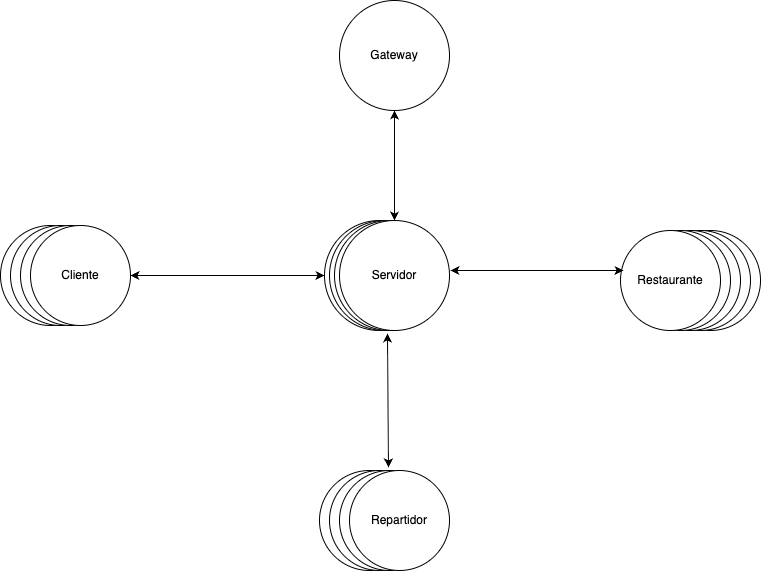

The diagram above was exported from draw.io. Its source (the exported page's mxGraphModel, read from the mxfile embedded in the PNG):
<mxGraphModel dx="1218" dy="621" grid="1" gridSize="10" guides="1" tooltips="1" connect="1" arrows="1" fold="1" page="1" pageScale="1" pageWidth="827" pageHeight="1169" math="0" shadow="0">
  <root>
    <mxCell id="0" />
    <mxCell id="1" parent="0" />
    <mxCell id="kjvJ6crupV6UameIXeZl-1" value="Servidor" style="ellipse;whiteSpace=wrap;html=1;aspect=fixed;" vertex="1" parent="1">
      <mxGeometry x="358" y="230" width="110" height="110" as="geometry" />
    </mxCell>
    <mxCell id="kjvJ6crupV6UameIXeZl-3" value="Cliente" style="ellipse;whiteSpace=wrap;html=1;aspect=fixed;" vertex="1" parent="1">
      <mxGeometry x="34" y="235" width="100" height="100" as="geometry" />
    </mxCell>
    <mxCell id="kjvJ6crupV6UameIXeZl-4" value="Cliente" style="ellipse;whiteSpace=wrap;html=1;aspect=fixed;" vertex="1" parent="1">
      <mxGeometry x="44" y="235" width="100" height="100" as="geometry" />
    </mxCell>
    <mxCell id="kjvJ6crupV6UameIXeZl-5" value="Cliente" style="ellipse;whiteSpace=wrap;html=1;aspect=fixed;" vertex="1" parent="1">
      <mxGeometry x="54" y="235" width="100" height="100" as="geometry" />
    </mxCell>
    <mxCell id="kjvJ6crupV6UameIXeZl-6" value="Cliente" style="ellipse;whiteSpace=wrap;html=1;aspect=fixed;" vertex="1" parent="1">
      <mxGeometry x="64" y="235" width="100" height="100" as="geometry" />
    </mxCell>
    <mxCell id="kjvJ6crupV6UameIXeZl-7" value="Cliente" style="ellipse;whiteSpace=wrap;html=1;aspect=fixed;" vertex="1" parent="1">
      <mxGeometry x="694" y="240" width="100" height="100" as="geometry" />
    </mxCell>
    <mxCell id="kjvJ6crupV6UameIXeZl-8" value="Cliente" style="ellipse;whiteSpace=wrap;html=1;aspect=fixed;" vertex="1" parent="1">
      <mxGeometry x="684" y="240" width="100" height="100" as="geometry" />
    </mxCell>
    <mxCell id="kjvJ6crupV6UameIXeZl-9" value="Cliente" style="ellipse;whiteSpace=wrap;html=1;aspect=fixed;" vertex="1" parent="1">
      <mxGeometry x="674" y="240" width="100" height="100" as="geometry" />
    </mxCell>
    <mxCell id="kjvJ6crupV6UameIXeZl-10" value="Cliente" style="ellipse;whiteSpace=wrap;html=1;aspect=fixed;" vertex="1" parent="1">
      <mxGeometry x="664" y="240" width="100" height="100" as="geometry" />
    </mxCell>
    <mxCell id="kjvJ6crupV6UameIXeZl-11" value="Restaurante" style="ellipse;whiteSpace=wrap;html=1;aspect=fixed;" vertex="1" parent="1">
      <mxGeometry x="654" y="240" width="100" height="100" as="geometry" />
    </mxCell>
    <mxCell id="kjvJ6crupV6UameIXeZl-12" value="Cliente" style="ellipse;whiteSpace=wrap;html=1;aspect=fixed;" vertex="1" parent="1">
      <mxGeometry x="353" y="480" width="100" height="100" as="geometry" />
    </mxCell>
    <mxCell id="kjvJ6crupV6UameIXeZl-13" value="Cliente" style="ellipse;whiteSpace=wrap;html=1;aspect=fixed;" vertex="1" parent="1">
      <mxGeometry x="363" y="480" width="100" height="100" as="geometry" />
    </mxCell>
    <mxCell id="kjvJ6crupV6UameIXeZl-14" value="Cliente" style="ellipse;whiteSpace=wrap;html=1;aspect=fixed;" vertex="1" parent="1">
      <mxGeometry x="373" y="480" width="100" height="100" as="geometry" />
    </mxCell>
    <mxCell id="kjvJ6crupV6UameIXeZl-15" value="Repartidor" style="ellipse;whiteSpace=wrap;html=1;aspect=fixed;" vertex="1" parent="1">
      <mxGeometry x="383" y="480" width="100" height="100" as="geometry" />
    </mxCell>
    <mxCell id="kjvJ6crupV6UameIXeZl-16" value="Servidor" style="ellipse;whiteSpace=wrap;html=1;aspect=fixed;" vertex="1" parent="1">
      <mxGeometry x="363" y="230" width="110" height="110" as="geometry" />
    </mxCell>
    <mxCell id="kjvJ6crupV6UameIXeZl-17" value="Servidor" style="ellipse;whiteSpace=wrap;html=1;aspect=fixed;" vertex="1" parent="1">
      <mxGeometry x="368" y="230" width="110" height="110" as="geometry" />
    </mxCell>
    <mxCell id="kjvJ6crupV6UameIXeZl-18" value="Servidor" style="ellipse;whiteSpace=wrap;html=1;aspect=fixed;" vertex="1" parent="1">
      <mxGeometry x="373" y="230" width="110" height="110" as="geometry" />
    </mxCell>
    <mxCell id="kjvJ6crupV6UameIXeZl-19" value="Gateway" style="ellipse;whiteSpace=wrap;html=1;aspect=fixed;" vertex="1" parent="1">
      <mxGeometry x="373" y="10" width="110" height="110" as="geometry" />
    </mxCell>
    <mxCell id="kjvJ6crupV6UameIXeZl-24" value="" style="endArrow=classic;startArrow=classic;html=1;rounded=0;exitX=1;exitY=0.5;exitDx=0;exitDy=0;entryX=0;entryY=0.5;entryDx=0;entryDy=0;" edge="1" parent="1" source="kjvJ6crupV6UameIXeZl-6" target="kjvJ6crupV6UameIXeZl-1">
      <mxGeometry width="50" height="50" relative="1" as="geometry">
        <mxPoint x="194" y="285" as="sourcePoint" />
        <mxPoint x="244" y="235" as="targetPoint" />
      </mxGeometry>
    </mxCell>
    <mxCell id="kjvJ6crupV6UameIXeZl-25" value="" style="endArrow=classic;startArrow=classic;html=1;rounded=0;entryX=0.03;entryY=0.4;entryDx=0;entryDy=0;entryPerimeter=0;" edge="1" parent="1" target="kjvJ6crupV6UameIXeZl-11">
      <mxGeometry width="50" height="50" relative="1" as="geometry">
        <mxPoint x="484" y="280" as="sourcePoint" />
        <mxPoint x="718" y="270" as="targetPoint" />
      </mxGeometry>
    </mxCell>
    <mxCell id="kjvJ6crupV6UameIXeZl-26" value="" style="endArrow=classic;startArrow=classic;html=1;rounded=0;exitX=0.5;exitY=0;exitDx=0;exitDy=0;entryX=0.5;entryY=1;entryDx=0;entryDy=0;" edge="1" parent="1" source="kjvJ6crupV6UameIXeZl-18" target="kjvJ6crupV6UameIXeZl-19">
      <mxGeometry width="50" height="50" relative="1" as="geometry">
        <mxPoint x="424" y="200" as="sourcePoint" />
        <mxPoint x="618" y="200" as="targetPoint" />
      </mxGeometry>
    </mxCell>
    <mxCell id="kjvJ6crupV6UameIXeZl-27" value="" style="endArrow=classic;startArrow=classic;html=1;rounded=0;exitX=0.39;exitY=-0.03;exitDx=0;exitDy=0;entryX=0.436;entryY=1.027;entryDx=0;entryDy=0;exitPerimeter=0;entryPerimeter=0;" edge="1" parent="1" source="kjvJ6crupV6UameIXeZl-15" target="kjvJ6crupV6UameIXeZl-18">
      <mxGeometry width="50" height="50" relative="1" as="geometry">
        <mxPoint x="424" y="420" as="sourcePoint" />
        <mxPoint x="618" y="420" as="targetPoint" />
      </mxGeometry>
    </mxCell>
  </root>
</mxGraphModel>